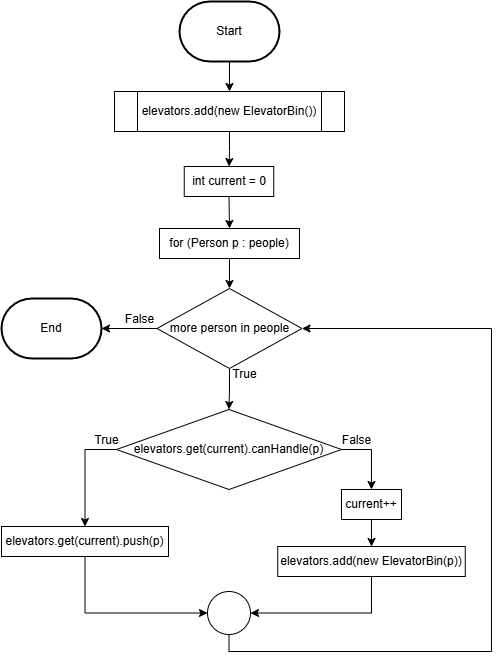

The diagram above was exported from draw.io. Its source (the exported page's mxGraphModel, read from the mxfile embedded in the PNG):
<mxGraphModel dx="1044" dy="674" grid="1" gridSize="10" guides="1" tooltips="1" connect="1" arrows="1" fold="1" page="1" pageScale="1" pageWidth="850" pageHeight="1100" math="0" shadow="0">
  <root>
    <mxCell id="0" />
    <mxCell id="1" parent="0" />
    <mxCell id="-A5OCc5ov_3OjJdydzvC-1" value="" style="edgeStyle=orthogonalEdgeStyle;rounded=0;orthogonalLoop=1;jettySize=auto;html=1;" edge="1" parent="1" source="-A5OCc5ov_3OjJdydzvC-2" target="-A5OCc5ov_3OjJdydzvC-4">
      <mxGeometry relative="1" as="geometry" />
    </mxCell>
    <mxCell id="-A5OCc5ov_3OjJdydzvC-2" value="Start" style="strokeWidth=2;html=1;shape=mxgraph.flowchart.terminator;whiteSpace=wrap;" vertex="1" parent="1">
      <mxGeometry x="188" y="10" width="100" height="60" as="geometry" />
    </mxCell>
    <mxCell id="i-oRbfQT0lXCatbMEJCi-2" value="" style="edgeStyle=orthogonalEdgeStyle;rounded=0;orthogonalLoop=1;jettySize=auto;html=1;" edge="1" parent="1" source="-A5OCc5ov_3OjJdydzvC-4" target="i-oRbfQT0lXCatbMEJCi-1">
      <mxGeometry relative="1" as="geometry" />
    </mxCell>
    <mxCell id="-A5OCc5ov_3OjJdydzvC-4" value="elevators.add(new ElevatorBin())" style="shape=process;whiteSpace=wrap;html=1;backgroundOutline=1;" vertex="1" parent="1">
      <mxGeometry x="123" y="100" width="230" height="40" as="geometry" />
    </mxCell>
    <mxCell id="-A5OCc5ov_3OjJdydzvC-5" value="" style="edgeStyle=orthogonalEdgeStyle;rounded=0;orthogonalLoop=1;jettySize=auto;html=1;" edge="1" parent="1" source="-A5OCc5ov_3OjJdydzvC-6" target="-A5OCc5ov_3OjJdydzvC-9">
      <mxGeometry relative="1" as="geometry" />
    </mxCell>
    <mxCell id="-A5OCc5ov_3OjJdydzvC-6" value="for (Person p : people)" style="rounded=0;whiteSpace=wrap;html=1;" vertex="1" parent="1">
      <mxGeometry x="168" y="237" width="140" height="30" as="geometry" />
    </mxCell>
    <mxCell id="-A5OCc5ov_3OjJdydzvC-7" value="" style="edgeStyle=orthogonalEdgeStyle;rounded=0;orthogonalLoop=1;jettySize=auto;html=1;" edge="1" parent="1" source="-A5OCc5ov_3OjJdydzvC-9" target="-A5OCc5ov_3OjJdydzvC-43">
      <mxGeometry relative="1" as="geometry" />
    </mxCell>
    <mxCell id="-A5OCc5ov_3OjJdydzvC-45" style="edgeStyle=orthogonalEdgeStyle;rounded=0;orthogonalLoop=1;jettySize=auto;html=1;exitX=0.5;exitY=1;exitDx=0;exitDy=0;entryX=0.5;entryY=0;entryDx=0;entryDy=0;" edge="1" parent="1" source="-A5OCc5ov_3OjJdydzvC-9" target="-A5OCc5ov_3OjJdydzvC-17">
      <mxGeometry relative="1" as="geometry" />
    </mxCell>
    <mxCell id="-A5OCc5ov_3OjJdydzvC-9" value="more person in people" style="rhombus;whiteSpace=wrap;html=1;" vertex="1" parent="1">
      <mxGeometry x="165.5" y="297" width="145" height="80" as="geometry" />
    </mxCell>
    <mxCell id="i-oRbfQT0lXCatbMEJCi-5" style="edgeStyle=orthogonalEdgeStyle;rounded=0;orthogonalLoop=1;jettySize=auto;html=1;exitX=0;exitY=0.5;exitDx=0;exitDy=0;" edge="1" parent="1" source="-A5OCc5ov_3OjJdydzvC-17" target="-A5OCc5ov_3OjJdydzvC-19">
      <mxGeometry relative="1" as="geometry" />
    </mxCell>
    <mxCell id="i-oRbfQT0lXCatbMEJCi-8" style="edgeStyle=orthogonalEdgeStyle;rounded=0;orthogonalLoop=1;jettySize=auto;html=1;exitX=1;exitY=0.5;exitDx=0;exitDy=0;entryX=0.5;entryY=0;entryDx=0;entryDy=0;" edge="1" parent="1" source="-A5OCc5ov_3OjJdydzvC-17" target="i-oRbfQT0lXCatbMEJCi-7">
      <mxGeometry relative="1" as="geometry" />
    </mxCell>
    <mxCell id="-A5OCc5ov_3OjJdydzvC-17" value="elevators.get(current).canHandle(p)" style="rhombus;whiteSpace=wrap;html=1;" vertex="1" parent="1">
      <mxGeometry x="124.99999999999997" y="418" width="225" height="80" as="geometry" />
    </mxCell>
    <mxCell id="vS1JGhUNg_aHdSlvOq2n-3" style="edgeStyle=orthogonalEdgeStyle;rounded=0;orthogonalLoop=1;jettySize=auto;html=1;exitX=0.5;exitY=1;exitDx=0;exitDy=0;entryX=0;entryY=0.5;entryDx=0;entryDy=0;" edge="1" parent="1" source="-A5OCc5ov_3OjJdydzvC-19" target="vS1JGhUNg_aHdSlvOq2n-1">
      <mxGeometry relative="1" as="geometry" />
    </mxCell>
    <mxCell id="-A5OCc5ov_3OjJdydzvC-19" value="elevators.get(current).push(p)" style="rounded=0;whiteSpace=wrap;html=1;" vertex="1" parent="1">
      <mxGeometry x="10" y="535" width="167" height="30" as="geometry" />
    </mxCell>
    <mxCell id="-A5OCc5ov_3OjJdydzvC-31" value="True" style="text;html=1;align=center;verticalAlign=middle;resizable=0;points=[];autosize=1;strokeColor=none;fillColor=none;" vertex="1" parent="1">
      <mxGeometry x="227.53" y="368" width="50" height="30" as="geometry" />
    </mxCell>
    <mxCell id="-A5OCc5ov_3OjJdydzvC-33" value="True" style="text;html=1;align=center;verticalAlign=middle;resizable=0;points=[];autosize=1;strokeColor=none;fillColor=none;" vertex="1" parent="1">
      <mxGeometry x="90" y="434" width="50" height="30" as="geometry" />
    </mxCell>
    <mxCell id="-A5OCc5ov_3OjJdydzvC-34" value="False" style="text;html=1;align=center;verticalAlign=middle;resizable=0;points=[];autosize=1;strokeColor=none;fillColor=none;" vertex="1" parent="1">
      <mxGeometry x="340" y="434" width="50" height="30" as="geometry" />
    </mxCell>
    <mxCell id="-A5OCc5ov_3OjJdydzvC-38" value="False" style="text;html=1;align=center;verticalAlign=middle;resizable=0;points=[];autosize=1;strokeColor=none;fillColor=none;" vertex="1" parent="1">
      <mxGeometry x="123" y="313" width="50" height="30" as="geometry" />
    </mxCell>
    <mxCell id="-A5OCc5ov_3OjJdydzvC-43" value="End" style="strokeWidth=2;html=1;shape=mxgraph.flowchart.terminator;whiteSpace=wrap;" vertex="1" parent="1">
      <mxGeometry x="10" y="307" width="100" height="60" as="geometry" />
    </mxCell>
    <mxCell id="i-oRbfQT0lXCatbMEJCi-4" style="edgeStyle=orthogonalEdgeStyle;rounded=0;orthogonalLoop=1;jettySize=auto;html=1;exitX=0.5;exitY=1;exitDx=0;exitDy=0;entryX=0.5;entryY=0;entryDx=0;entryDy=0;" edge="1" parent="1" source="i-oRbfQT0lXCatbMEJCi-1" target="-A5OCc5ov_3OjJdydzvC-6">
      <mxGeometry relative="1" as="geometry" />
    </mxCell>
    <mxCell id="i-oRbfQT0lXCatbMEJCi-1" value="int current = 0" style="rounded=0;whiteSpace=wrap;html=1;" vertex="1" parent="1">
      <mxGeometry x="192.75" y="175" width="89.5" height="30" as="geometry" />
    </mxCell>
    <mxCell id="i-oRbfQT0lXCatbMEJCi-10" value="" style="edgeStyle=orthogonalEdgeStyle;rounded=0;orthogonalLoop=1;jettySize=auto;html=1;" edge="1" parent="1" source="i-oRbfQT0lXCatbMEJCi-7" target="i-oRbfQT0lXCatbMEJCi-9">
      <mxGeometry relative="1" as="geometry" />
    </mxCell>
    <mxCell id="i-oRbfQT0lXCatbMEJCi-7" value="current++" style="rounded=0;whiteSpace=wrap;html=1;" vertex="1" parent="1">
      <mxGeometry x="350" y="498" width="60" height="30" as="geometry" />
    </mxCell>
    <mxCell id="vS1JGhUNg_aHdSlvOq2n-2" style="edgeStyle=orthogonalEdgeStyle;rounded=0;orthogonalLoop=1;jettySize=auto;html=1;exitX=0.5;exitY=1;exitDx=0;exitDy=0;entryX=1;entryY=0.5;entryDx=0;entryDy=0;" edge="1" parent="1" source="i-oRbfQT0lXCatbMEJCi-9" target="vS1JGhUNg_aHdSlvOq2n-1">
      <mxGeometry relative="1" as="geometry" />
    </mxCell>
    <mxCell id="i-oRbfQT0lXCatbMEJCi-9" value="elevators.add(new ElevatorBin(p))" style="rounded=0;whiteSpace=wrap;html=1;" vertex="1" parent="1">
      <mxGeometry x="286.25" y="555" width="187.5" height="30" as="geometry" />
    </mxCell>
    <mxCell id="vS1JGhUNg_aHdSlvOq2n-4" style="edgeStyle=orthogonalEdgeStyle;rounded=0;orthogonalLoop=1;jettySize=auto;html=1;exitX=0.5;exitY=1;exitDx=0;exitDy=0;entryX=1;entryY=0.5;entryDx=0;entryDy=0;" edge="1" parent="1" source="vS1JGhUNg_aHdSlvOq2n-1" target="-A5OCc5ov_3OjJdydzvC-9">
      <mxGeometry relative="1" as="geometry">
        <Array as="points">
          <mxPoint x="238" y="660" />
          <mxPoint x="500" y="660" />
          <mxPoint x="500" y="337" />
        </Array>
      </mxGeometry>
    </mxCell>
    <mxCell id="vS1JGhUNg_aHdSlvOq2n-1" value="" style="ellipse;whiteSpace=wrap;html=1;aspect=fixed;" vertex="1" parent="1">
      <mxGeometry x="215.99999999999997" y="600" width="43" height="43" as="geometry" />
    </mxCell>
  </root>
</mxGraphModel>